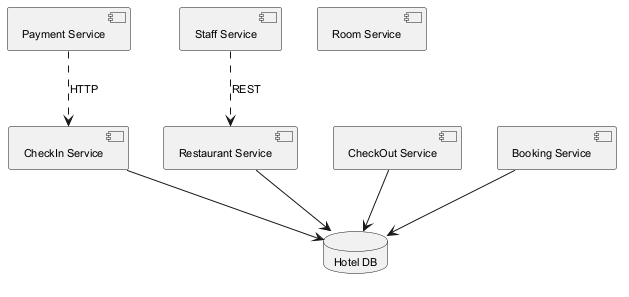

The diagram above was rendered by PlantUML. Its source (embedded in the PNG):
@startuml
skinparam backgroundColor #FFFFFF
skinparam classBackgroundColor #F3E5F5
skinparam classBorderColor #6A1B9A
skinparam defaultFontSize 11
component "Payment Service" as C_PaymentService
component "Staff Service" as C_StaffService
component "Restaurant Service" as C_RestaurantService
component "CheckOut Service" as C_CheckOutService
component "Room Service" as C_RoomService
component "CheckIn Service" as C_CheckInService
component "Booking Service" as C_BookingService
database "Hotel DB" as DB_hotel
C_RestaurantService --> DB_hotel
C_CheckOutService --> DB_hotel
C_CheckInService --> DB_hotel
C_BookingService --> DB_hotel
C_StaffService ..> C_RestaurantService : REST
C_PaymentService ..> C_CheckInService : HTTP
@enduml